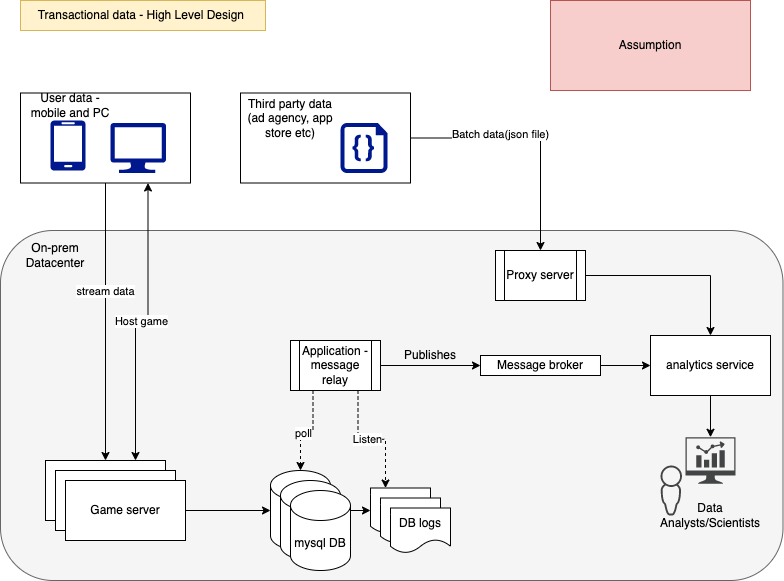

The diagram above was exported from draw.io. Its source (the exported page's mxGraphModel, read from the mxfile embedded in the PNG):
<mxGraphModel dx="1114" dy="808" grid="1" gridSize="10" guides="1" tooltips="1" connect="1" arrows="1" fold="1" page="1" pageScale="1" pageWidth="827" pageHeight="1169" math="0" shadow="0">
  <root>
    <mxCell id="0" />
    <mxCell id="1" parent="0" />
    <mxCell id="eC97aXw0fo-zx9wDTDL8-48" value="" style="rounded=1;whiteSpace=wrap;html=1;fillColor=#f5f5f5;fontColor=#333333;strokeColor=#666666;" parent="1" vertex="1">
      <mxGeometry y="250" width="782.5" height="350" as="geometry" />
    </mxCell>
    <mxCell id="eC97aXw0fo-zx9wDTDL8-22" style="edgeStyle=orthogonalEdgeStyle;rounded=0;orthogonalLoop=1;jettySize=auto;html=1;exitX=0.5;exitY=1;exitDx=0;exitDy=0;entryX=0.5;entryY=0;entryDx=0;entryDy=0;startArrow=none;startFill=0;" parent="1" source="eC97aXw0fo-zx9wDTDL8-6" target="eC97aXw0fo-zx9wDTDL8-14" edge="1">
      <mxGeometry relative="1" as="geometry" />
    </mxCell>
    <mxCell id="eC97aXw0fo-zx9wDTDL8-33" value="stream data" style="edgeLabel;html=1;align=center;verticalAlign=middle;resizable=0;points=[];" parent="eC97aXw0fo-zx9wDTDL8-22" vertex="1" connectable="0">
      <mxGeometry x="-0.224" y="-1" relative="1" as="geometry">
        <mxPoint as="offset" />
      </mxGeometry>
    </mxCell>
    <mxCell id="zdmpczKKEcTsRpgh5ifg-1" value="Host game" style="edgeStyle=orthogonalEdgeStyle;rounded=0;orthogonalLoop=1;jettySize=auto;html=1;exitX=0.75;exitY=1;exitDx=0;exitDy=0;entryX=0.75;entryY=0;entryDx=0;entryDy=0;startArrow=classic;startFill=1;" edge="1" parent="1" source="eC97aXw0fo-zx9wDTDL8-6" target="eC97aXw0fo-zx9wDTDL8-14">
      <mxGeometry relative="1" as="geometry" />
    </mxCell>
    <mxCell id="eC97aXw0fo-zx9wDTDL8-6" value="" style="rounded=0;whiteSpace=wrap;html=1;" parent="1" vertex="1">
      <mxGeometry x="20" y="112.5" width="170" height="90" as="geometry" />
    </mxCell>
    <mxCell id="eC97aXw0fo-zx9wDTDL8-4" value="" style="sketch=0;aspect=fixed;pointerEvents=1;shadow=0;dashed=0;html=1;strokeColor=none;labelPosition=center;verticalLabelPosition=bottom;verticalAlign=top;align=center;fillColor=#00188D;shape=mxgraph.azure.mobile" parent="1" vertex="1">
      <mxGeometry x="50" y="140" width="35" height="50" as="geometry" />
    </mxCell>
    <mxCell id="eC97aXw0fo-zx9wDTDL8-5" value="" style="sketch=0;aspect=fixed;pointerEvents=1;shadow=0;dashed=0;html=1;strokeColor=none;labelPosition=center;verticalLabelPosition=bottom;verticalAlign=top;align=center;fillColor=#00188D;shape=mxgraph.azure.computer" parent="1" vertex="1">
      <mxGeometry x="110" y="142.5" width="55.56" height="50" as="geometry" />
    </mxCell>
    <mxCell id="eC97aXw0fo-zx9wDTDL8-7" value="User data - mobile and PC" style="text;html=1;strokeColor=none;fillColor=none;align=center;verticalAlign=middle;whiteSpace=wrap;rounded=0;" parent="1" vertex="1">
      <mxGeometry x="20" y="110" width="100" height="30" as="geometry" />
    </mxCell>
    <mxCell id="eC97aXw0fo-zx9wDTDL8-42" style="edgeStyle=orthogonalEdgeStyle;rounded=0;orthogonalLoop=1;jettySize=auto;html=1;exitX=1;exitY=0.5;exitDx=0;exitDy=0;entryX=0.5;entryY=0;entryDx=0;entryDy=0;" parent="1" source="eC97aXw0fo-zx9wDTDL8-8" target="eC97aXw0fo-zx9wDTDL8-41" edge="1">
      <mxGeometry relative="1" as="geometry" />
    </mxCell>
    <mxCell id="eC97aXw0fo-zx9wDTDL8-44" value="Batch data(json file)" style="edgeLabel;html=1;align=center;verticalAlign=middle;resizable=0;points=[];" parent="eC97aXw0fo-zx9wDTDL8-42" vertex="1" connectable="0">
      <mxGeometry x="-0.2632" y="4" relative="1" as="geometry">
        <mxPoint as="offset" />
      </mxGeometry>
    </mxCell>
    <mxCell id="eC97aXw0fo-zx9wDTDL8-8" value="" style="rounded=0;whiteSpace=wrap;html=1;" parent="1" vertex="1">
      <mxGeometry x="240" y="112.5" width="170" height="90" as="geometry" />
    </mxCell>
    <mxCell id="eC97aXw0fo-zx9wDTDL8-9" value="Third party data (ad agency, app store etc)" style="text;html=1;strokeColor=none;fillColor=none;align=center;verticalAlign=middle;whiteSpace=wrap;rounded=0;" parent="1" vertex="1">
      <mxGeometry x="240" y="122.5" width="100" height="30" as="geometry" />
    </mxCell>
    <mxCell id="eC97aXw0fo-zx9wDTDL8-10" value="" style="sketch=0;aspect=fixed;pointerEvents=1;shadow=0;dashed=0;html=1;strokeColor=none;labelPosition=center;verticalLabelPosition=bottom;verticalAlign=top;align=center;fillColor=#00188D;shape=mxgraph.azure.code_file" parent="1" vertex="1">
      <mxGeometry x="340" y="142.5" width="47" height="50" as="geometry" />
    </mxCell>
    <mxCell id="eC97aXw0fo-zx9wDTDL8-14" value="" style="rounded=0;whiteSpace=wrap;html=1;" parent="1" vertex="1">
      <mxGeometry x="45" y="480" width="120" height="60" as="geometry" />
    </mxCell>
    <mxCell id="eC97aXw0fo-zx9wDTDL8-15" value="" style="rounded=0;whiteSpace=wrap;html=1;" parent="1" vertex="1">
      <mxGeometry x="55" y="490" width="120" height="60" as="geometry" />
    </mxCell>
    <mxCell id="eC97aXw0fo-zx9wDTDL8-21" style="edgeStyle=orthogonalEdgeStyle;rounded=0;orthogonalLoop=1;jettySize=auto;html=1;exitX=1;exitY=0.5;exitDx=0;exitDy=0;entryX=0;entryY=0.5;entryDx=0;entryDy=0;entryPerimeter=0;" parent="1" source="eC97aXw0fo-zx9wDTDL8-16" target="eC97aXw0fo-zx9wDTDL8-18" edge="1">
      <mxGeometry relative="1" as="geometry" />
    </mxCell>
    <mxCell id="eC97aXw0fo-zx9wDTDL8-16" value="Game server" style="rounded=0;whiteSpace=wrap;html=1;" parent="1" vertex="1">
      <mxGeometry x="65" y="500" width="120" height="60" as="geometry" />
    </mxCell>
    <mxCell id="eC97aXw0fo-zx9wDTDL8-23" style="edgeStyle=orthogonalEdgeStyle;rounded=0;orthogonalLoop=1;jettySize=auto;html=1;exitX=1;exitY=0.5;exitDx=0;exitDy=0;exitPerimeter=0;entryX=0;entryY=0.5;entryDx=0;entryDy=0;" parent="1" source="eC97aXw0fo-zx9wDTDL8-18" target="eC97aXw0fo-zx9wDTDL8-20" edge="1">
      <mxGeometry relative="1" as="geometry" />
    </mxCell>
    <mxCell id="eC97aXw0fo-zx9wDTDL8-18" value="" style="shape=cylinder3;whiteSpace=wrap;html=1;boundedLbl=1;backgroundOutline=1;size=15;" parent="1" vertex="1">
      <mxGeometry x="270" y="490" width="60" height="80" as="geometry" />
    </mxCell>
    <mxCell id="eC97aXw0fo-zx9wDTDL8-20" value="" style="shape=document;whiteSpace=wrap;html=1;boundedLbl=1;" parent="1" vertex="1">
      <mxGeometry x="370" y="507.5" width="60" height="45" as="geometry" />
    </mxCell>
    <mxCell id="eC97aXw0fo-zx9wDTDL8-26" style="edgeStyle=orthogonalEdgeStyle;rounded=0;orthogonalLoop=1;jettySize=auto;html=1;exitX=0.25;exitY=1;exitDx=0;exitDy=0;entryX=0.5;entryY=0;entryDx=0;entryDy=0;entryPerimeter=0;dashed=1;" parent="1" source="eC97aXw0fo-zx9wDTDL8-25" target="eC97aXw0fo-zx9wDTDL8-18" edge="1">
      <mxGeometry relative="1" as="geometry" />
    </mxCell>
    <mxCell id="eC97aXw0fo-zx9wDTDL8-28" value="poll" style="edgeLabel;html=1;align=center;verticalAlign=middle;resizable=0;points=[];" parent="eC97aXw0fo-zx9wDTDL8-26" vertex="1" connectable="0">
      <mxGeometry x="0.1868" y="2" relative="1" as="geometry">
        <mxPoint as="offset" />
      </mxGeometry>
    </mxCell>
    <mxCell id="eC97aXw0fo-zx9wDTDL8-27" style="edgeStyle=orthogonalEdgeStyle;rounded=0;orthogonalLoop=1;jettySize=auto;html=1;exitX=0.75;exitY=1;exitDx=0;exitDy=0;entryX=0.25;entryY=0;entryDx=0;entryDy=0;dashed=1;" parent="1" source="eC97aXw0fo-zx9wDTDL8-25" target="eC97aXw0fo-zx9wDTDL8-20" edge="1">
      <mxGeometry relative="1" as="geometry" />
    </mxCell>
    <mxCell id="eC97aXw0fo-zx9wDTDL8-29" value="Listen" style="edgeLabel;html=1;align=center;verticalAlign=middle;resizable=0;points=[];" parent="eC97aXw0fo-zx9wDTDL8-27" vertex="1" connectable="0">
      <mxGeometry x="-0.0704" relative="1" as="geometry">
        <mxPoint as="offset" />
      </mxGeometry>
    </mxCell>
    <mxCell id="eC97aXw0fo-zx9wDTDL8-31" style="edgeStyle=orthogonalEdgeStyle;rounded=0;orthogonalLoop=1;jettySize=auto;html=1;exitX=1;exitY=0.5;exitDx=0;exitDy=0;entryX=0;entryY=0.5;entryDx=0;entryDy=0;" parent="1" source="eC97aXw0fo-zx9wDTDL8-25" target="eC97aXw0fo-zx9wDTDL8-30" edge="1">
      <mxGeometry relative="1" as="geometry" />
    </mxCell>
    <mxCell id="eC97aXw0fo-zx9wDTDL8-25" value="Application - message relay" style="shape=process;whiteSpace=wrap;html=1;backgroundOutline=1;" parent="1" vertex="1">
      <mxGeometry x="290" y="360" width="90" height="50" as="geometry" />
    </mxCell>
    <mxCell id="eC97aXw0fo-zx9wDTDL8-35" style="edgeStyle=orthogonalEdgeStyle;rounded=0;orthogonalLoop=1;jettySize=auto;html=1;exitX=1;exitY=0.5;exitDx=0;exitDy=0;entryX=0;entryY=0.5;entryDx=0;entryDy=0;" parent="1" source="eC97aXw0fo-zx9wDTDL8-30" edge="1">
      <mxGeometry relative="1" as="geometry">
        <mxPoint x="650" y="385" as="targetPoint" />
      </mxGeometry>
    </mxCell>
    <mxCell id="eC97aXw0fo-zx9wDTDL8-30" value="Message broker" style="rounded=0;whiteSpace=wrap;html=1;" parent="1" vertex="1">
      <mxGeometry x="480" y="375" width="120" height="20" as="geometry" />
    </mxCell>
    <mxCell id="eC97aXw0fo-zx9wDTDL8-32" value="Publishes" style="text;html=1;strokeColor=none;fillColor=none;align=center;verticalAlign=middle;whiteSpace=wrap;rounded=0;" parent="1" vertex="1">
      <mxGeometry x="400" y="360" width="60" height="30" as="geometry" />
    </mxCell>
    <mxCell id="eC97aXw0fo-zx9wDTDL8-37" style="edgeStyle=orthogonalEdgeStyle;rounded=0;orthogonalLoop=1;jettySize=auto;html=1;exitX=0.5;exitY=1;exitDx=0;exitDy=0;" parent="1" source="eC97aXw0fo-zx9wDTDL8-36" target="eC97aXw0fo-zx9wDTDL8-38" edge="1">
      <mxGeometry relative="1" as="geometry">
        <mxPoint x="710" y="480" as="targetPoint" />
      </mxGeometry>
    </mxCell>
    <mxCell id="eC97aXw0fo-zx9wDTDL8-36" value="analytics service" style="rounded=0;whiteSpace=wrap;html=1;" parent="1" vertex="1">
      <mxGeometry x="650" y="355" width="120" height="60" as="geometry" />
    </mxCell>
    <mxCell id="eC97aXw0fo-zx9wDTDL8-38" value="" style="sketch=0;pointerEvents=1;shadow=0;dashed=0;html=1;strokeColor=none;fillColor=#434445;aspect=fixed;labelPosition=center;verticalLabelPosition=bottom;verticalAlign=top;align=center;outlineConnect=0;shape=mxgraph.vvd.nsx_dashboard;" parent="1" vertex="1">
      <mxGeometry x="685" y="456.75" width="50" height="46.5" as="geometry" />
    </mxCell>
    <mxCell id="eC97aXw0fo-zx9wDTDL8-39" value="" style="sketch=0;pointerEvents=1;shadow=0;dashed=0;html=1;strokeColor=none;fillColor=#434445;aspect=fixed;labelPosition=center;verticalLabelPosition=bottom;verticalAlign=top;align=center;outlineConnect=0;shape=mxgraph.vvd.administrator;" parent="1" vertex="1">
      <mxGeometry x="660" y="485" width="21.5" height="50" as="geometry" />
    </mxCell>
    <mxCell id="eC97aXw0fo-zx9wDTDL8-40" value="Data Analysts/Scientists" style="text;html=1;strokeColor=none;fillColor=none;align=center;verticalAlign=middle;whiteSpace=wrap;rounded=0;" parent="1" vertex="1">
      <mxGeometry x="680" y="520" width="60" height="30" as="geometry" />
    </mxCell>
    <mxCell id="eC97aXw0fo-zx9wDTDL8-43" style="edgeStyle=orthogonalEdgeStyle;rounded=0;orthogonalLoop=1;jettySize=auto;html=1;exitX=1;exitY=0.5;exitDx=0;exitDy=0;entryX=0.5;entryY=0;entryDx=0;entryDy=0;" parent="1" source="eC97aXw0fo-zx9wDTDL8-41" target="eC97aXw0fo-zx9wDTDL8-36" edge="1">
      <mxGeometry relative="1" as="geometry" />
    </mxCell>
    <mxCell id="eC97aXw0fo-zx9wDTDL8-41" value="Proxy server" style="shape=process;whiteSpace=wrap;html=1;backgroundOutline=1;" parent="1" vertex="1">
      <mxGeometry x="495" y="270" width="90" height="50" as="geometry" />
    </mxCell>
    <mxCell id="eC97aXw0fo-zx9wDTDL8-45" value="Transactional data - High Level Design&amp;nbsp;" style="text;html=1;strokeColor=#d6b656;fillColor=#fff2cc;align=center;verticalAlign=middle;whiteSpace=wrap;rounded=0;" parent="1" vertex="1">
      <mxGeometry x="20" y="20" width="245" height="30" as="geometry" />
    </mxCell>
    <mxCell id="eC97aXw0fo-zx9wDTDL8-49" value="On-prem Datacenter" style="text;html=1;strokeColor=none;fillColor=none;align=center;verticalAlign=middle;whiteSpace=wrap;rounded=0;" parent="1" vertex="1">
      <mxGeometry x="25" y="260" width="60" height="30" as="geometry" />
    </mxCell>
    <mxCell id="eC97aXw0fo-zx9wDTDL8-50" value="Assumption" style="rounded=0;whiteSpace=wrap;html=1;fillColor=#f8cecc;strokeColor=#b85450;" parent="1" vertex="1">
      <mxGeometry x="550" y="20" width="200" height="90" as="geometry" />
    </mxCell>
    <mxCell id="eC97aXw0fo-zx9wDTDL8-59" value="" style="shape=cylinder3;whiteSpace=wrap;html=1;boundedLbl=1;backgroundOutline=1;size=15;" parent="1" vertex="1">
      <mxGeometry x="280" y="500" width="60" height="80" as="geometry" />
    </mxCell>
    <mxCell id="eC97aXw0fo-zx9wDTDL8-60" value="mysql DB" style="shape=cylinder3;whiteSpace=wrap;html=1;boundedLbl=1;backgroundOutline=1;size=15;" parent="1" vertex="1">
      <mxGeometry x="290" y="510" width="60" height="80" as="geometry" />
    </mxCell>
    <mxCell id="eC97aXw0fo-zx9wDTDL8-61" value="" style="shape=document;whiteSpace=wrap;html=1;boundedLbl=1;" parent="1" vertex="1">
      <mxGeometry x="380" y="517.5" width="60" height="45" as="geometry" />
    </mxCell>
    <mxCell id="eC97aXw0fo-zx9wDTDL8-62" value="DB logs" style="shape=document;whiteSpace=wrap;html=1;boundedLbl=1;" parent="1" vertex="1">
      <mxGeometry x="390" y="527.5" width="60" height="45" as="geometry" />
    </mxCell>
  </root>
</mxGraphModel>